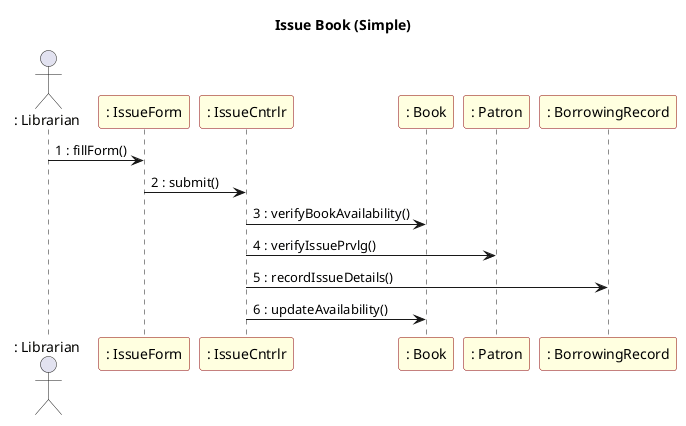

The diagram above was rendered by PlantUML. Its source (embedded in the PNG):
@startuml LMS_Issue_Sequence
title Issue Book (Simple)
skinparam sequence {
  ParticipantBackgroundColor LightYellow
  ParticipantBorderColor DarkRed
  LifeLineBackgroundColor white
}
actor " : Librarian" as Teller
participant ": IssueForm" as IssueForm
participant ": IssueCntrlr" as IssueCntrlr
participant ": Book" as Book
participant ": Patron" as Patron
participant ": BorrowingRecord" as Transact

Teller -> IssueForm : 1 : fillForm()
IssueForm -> IssueCntrlr : 2 : submit()
IssueCntrlr -> Book : 3 : verifyBookAvailability()
IssueCntrlr -> Patron : 4 : verifyIssuePrvlg()
IssueCntrlr -> Transact : 5 : recordIssueDetails()
IssueCntrlr -> Book : 6 : updateAvailability()
@enduml